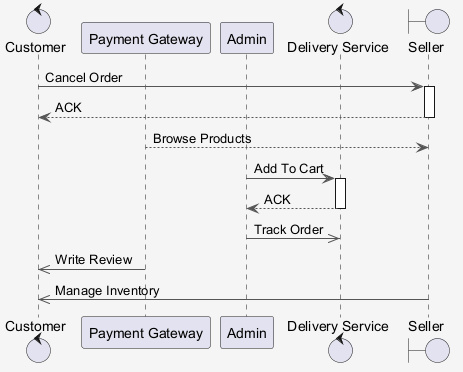

The diagram above was rendered by PlantUML. Its source (embedded in the PNG):
@startuml
skinparam shadowing false
skinparam backgroundColor #F5F5F5
skinparam ArrowColor #555555
control "Customer" as C
participant "Payment Gateway" as PG
participant "Admin" as A
control "Delivery Service" as DS
boundary "Seller" as S
C -> S : Cancel Order
activate S
S --> C : ACK
deactivate S
PG --> S : Browse Products
A -> DS : Add To Cart
activate DS
DS --> A : ACK
deactivate DS
A ->> DS : Track Order
PG ->> C : Write Review
S ->> C : Manage Inventory
@enduml